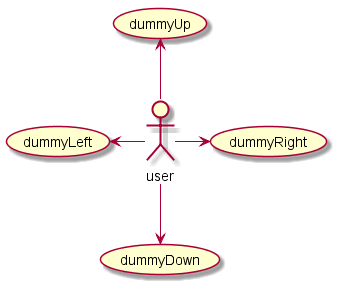

The diagram above was rendered by PlantUML. Its source (embedded in the PNG):
@startuml -->
:user: -left-> (dummyLeft) 
:user: -right-> (dummyRight) 
:user: -up-> (dummyUp)
:user: -down-> (dummyDown)
@enduml